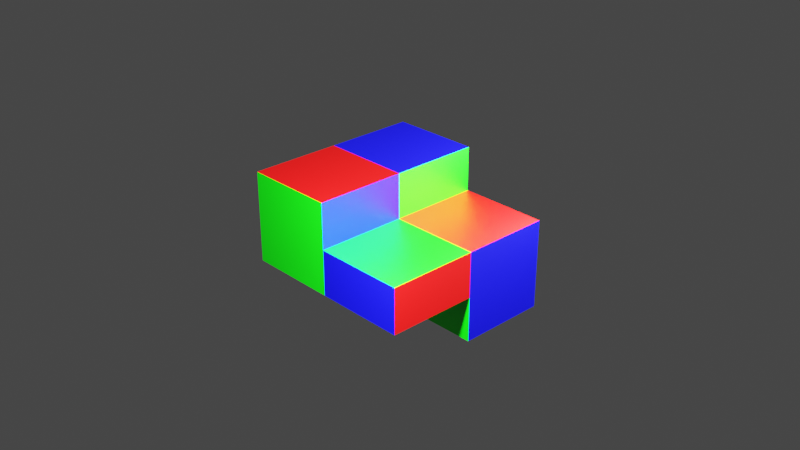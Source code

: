 # Source: testObj.blend  (saved by Blender 3.6.13; exported with 4.5.12 LTS)
import bpy
from mathutils import Matrix  # noqa: F401  (used for matrix-valued properties, if any)

bpy.ops.wm.read_factory_settings(use_empty=True)
scene = bpy.context.scene
scene.name = 'Scene'

# ---- collections
col_collection = bpy.data.collections.new('Collection'); scene.collection.children.link(col_collection)
col_skp_imported_data = bpy.data.collections.new('SKP Imported Data'); scene.collection.children.link(col_skp_imported_data)
col_skp_scenes__as_cameras = bpy.data.collections.new('SKP Scenes (as Cameras)'); col_skp_imported_data.children.link(col_skp_scenes__as_cameras)
col_skp_components = bpy.data.collections.new('SKP Components'); col_skp_imported_data.children.link(col_skp_components)
col_skp_components.hide_viewport = True
col_skp_mesh_objects = bpy.data.collections.new('SKP Mesh Objects'); col_skp_imported_data.children.link(col_skp_mesh_objects)

# ---- materials (node trees are filled in below, after node groups)
mat_color_a01 = bpy.data.materials.new('[Color_A01]')
mat_color_a01.use_transparent_shadow = False
mat_color_a01.diffuse_color = (1.0, 0.0, 0.0, 1.0)
mat_color_i01 = bpy.data.materials.new('[Color_I01]')
mat_color_i01.use_transparent_shadow = False
mat_color_i01.diffuse_color = (0.0, 0.0, 1.0, 1.0)
mat_color_g01 = bpy.data.materials.new('[Color_G01]')
mat_color_g01.use_transparent_shadow = False
mat_color_g01.diffuse_color = (0.0, 1.0, 0.0, 1.0)
mat_material = bpy.data.materials.new('Material')
mat_material.alpha_threshold = 0.0
mat_material.use_transparent_shadow = False
mat_material.roughness = 0.5
mat_material.line_color = (0.0, 0.0, 0.0, 1.0)

# ---- material node trees
mat_color_a01.use_nodes = True; mat_color_a01.node_tree.nodes.clear()
_N = mat_color_a01.node_tree.nodes; _L = mat_color_a01.node_tree.links
n0 = _N.new('ShaderNodeBsdfPrincipled'); n0.name = 'Principled BSDF'; n0.location = (10, 300)
n0.distribution = 'GGX'
n0.subsurface_method = 'RANDOM_WALK_SKIN'
n0.inputs[0].default_value = (1.0, 0.0, 0.0, 1.0)
n0.inputs[3].default_value = 1.45
n0.inputs[27].default_value = (0.0, 0.0, 0.0, 1.0)
n0.inputs[28].default_value = 1.0
n1 = _N.new('ShaderNodeOutputMaterial'); n1.name = 'Material Output'; n1.location = (300, 300)
_L.new(n0.outputs[0], n1.inputs[0])
n1.is_active_output = True
mat_color_i01.use_nodes = True; mat_color_i01.node_tree.nodes.clear()
_N = mat_color_i01.node_tree.nodes; _L = mat_color_i01.node_tree.links
n0 = _N.new('ShaderNodeBsdfPrincipled'); n0.name = 'Principled BSDF'; n0.location = (10, 300)
n0.distribution = 'GGX'
n0.subsurface_method = 'RANDOM_WALK_SKIN'
n0.inputs[0].default_value = (0.0, 0.0, 1.0, 1.0)
n0.inputs[3].default_value = 1.45
n0.inputs[27].default_value = (0.0, 0.0, 0.0, 1.0)
n0.inputs[28].default_value = 1.0
n1 = _N.new('ShaderNodeOutputMaterial'); n1.name = 'Material Output'; n1.location = (300, 300)
_L.new(n0.outputs[0], n1.inputs[0])
n1.is_active_output = True
mat_color_g01.use_nodes = True; mat_color_g01.node_tree.nodes.clear()
_N = mat_color_g01.node_tree.nodes; _L = mat_color_g01.node_tree.links
n0 = _N.new('ShaderNodeBsdfPrincipled'); n0.name = 'Principled BSDF'; n0.location = (10, 300)
n0.distribution = 'GGX'
n0.subsurface_method = 'RANDOM_WALK_SKIN'
n0.inputs[0].default_value = (0.0, 1.0, 0.0, 1.0)
n0.inputs[3].default_value = 1.45
n0.inputs[27].default_value = (0.0, 0.0, 0.0, 1.0)
n0.inputs[28].default_value = 1.0
n1 = _N.new('ShaderNodeOutputMaterial'); n1.name = 'Material Output'; n1.location = (300, 300)
_L.new(n0.outputs[0], n1.inputs[0])
n1.is_active_output = True
mat_material.use_nodes = True; mat_material.node_tree.nodes.clear()
_N = mat_material.node_tree.nodes; _L = mat_material.node_tree.links
n0 = _N.new('ShaderNodeOutputMaterial'); n0.name = 'Material Output'; n0.location = (300, 300)
n1 = _N.new('ShaderNodeBsdfPrincipled'); n1.name = 'Principled BSDF'; n1.location = (10, 300)
n1.distribution = 'GGX'
n1.subsurface_method = 'RANDOM_WALK_SKIN'
n1.inputs[3].default_value = 1.45
n1.inputs[27].default_value = (0.0, 0.0, 0.0, 1.0)
n1.inputs[28].default_value = 1.0
_L.new(n1.outputs[0], n0.inputs[0])
n0.is_active_output = True

# ---- world
world_world = bpy.data.worlds.new('World'); scene.world = world_world
world_world.use_nodes = True; world_world.node_tree.nodes.clear()
_N = world_world.node_tree.nodes; _L = world_world.node_tree.links
n0 = _N.new('ShaderNodeOutputWorld'); n0.name = 'World Output'; n0.location = (300, 300)
n1 = _N.new('ShaderNodeBackground'); n1.name = 'Background'; n1.location = (10, 300)
n1.inputs[0].default_value = (0.05088, 0.05088, 0.05088, 1.0)
_L.new(n1.outputs[0], n0.inputs[0])
n0.is_active_output = True
world_world.color = (0.05088, 0.05088, 0.05088)
world_world.use_sun_shadow = False
world_world.sun_shadow_jitter_overblur = 0.0

# ---- cameras
cam_camera = bpy.data.cameras.new('Camera')
cam_camera.clip_end = 100.0
cam_camera.ortho_scale = 7.314

# ---- lights
light_light = bpy.data.lights.new('Light', 'POINT')
light_light.transmission_factor = 0.0
light_light.energy = 1000.0
light_light.shadow_soft_size = 0.1
light_light.shadow_maximum_resolution = 0.006
light_light.use_absolute_resolution = True
light_light_001 = bpy.data.lights.new('Light.001', 'POINT')
light_light_001.transmission_factor = 0.0
light_light_001.energy = 1000.0
light_light_001.shadow_soft_size = 0.1
light_light_001.shadow_maximum_resolution = 0.006
light_light_001.use_absolute_resolution = True
light_light_002 = bpy.data.lights.new('Light.002', 'POINT')
light_light_002.transmission_factor = 0.0
light_light_002.energy = 1000.0
light_light_002.shadow_soft_size = 0.1
light_light_002.shadow_maximum_resolution = 0.006
light_light_002.use_absolute_resolution = True

# ---- meshes
me_cube_002 = bpy.data.meshes.new('Cube.002')
me_cube_002.from_pydata([(-1.0, -1.0, -1.0), (-1.0, -1.0, 1.0), (-1.0, 1.0, -1.0), (-1.0, 1.0, 1.0), (1.0, -1.0, -1.0), (1.0, -1.0, 1.0), (1.0, 1.0, -1.0), (1.0, 1.0, 1.0)], [], [(0, 1, 3, 2), (2, 3, 7, 6), (6, 7, 5, 4), (4, 5, 1, 0), (2, 6, 4, 0), (7, 3, 1, 5)])
_uv = me_cube_002.uv_layers.new(name='UVMap')
_uv.uv.foreach_set('vector', [0.375, 0.0, 0.625, 0.0, 0.625, 0.25, 0.375, 0.25, 0.375, 0.25, 0.625, 0.25, 0.625, 0.5, 0.375, 0.5, 0.375, 0.5, 0.625, 0.5, 0.625, 0.75, 0.375, 0.75, 0.375, 0.75, 0.625, 0.75, 0.625, 1.0, 0.375, 1.0, 0.125, 0.5, 0.375, 0.5, 0.375, 0.75, 0.125, 0.75, 0.625, 0.5, 0.875, 0.5, 0.875, 0.75, 0.625, 0.75])
me_cube_002.update()
me_loose_entity = bpy.data.meshes.new('_(Loose Entity)')
me_loose_entity.from_pydata([(0.0, 0.0, 0.0), (1.0, 1.0, 0.0), (-1.805e-16, 1.0, 0.0), (1.0, 0.0, 0.0), (1.0, 1.0, -1.0), (0.0, 0.0, -1.0), (-1.805e-16, 1.0, -1.0), (1.0, 0.0, -1.0), (-1.296e-19, 0.0, -0.5), (1.0, 0.0, -0.5), (1.803e-16, -1.0, 0.0), (1.803e-16, -1.0, -0.5), (1.0, -1.0, 0.0), (1.0, -1.0, -0.5), (-1.0, -1.0, -0.5), (-1.0, -7.219e-16, -0.5), (-7.219e-16, -7.219e-16, 0.5), (-7.219e-16, -1.0, 0.5), (-1.0, -7.219e-16, 0.5), (-1.0, -1.0, 0.5), (-1.0, -7.219e-16, -2.256e-17), (-1.0, 1.0, 0.5), (-1.0, 1.0, -2.256e-17), (0.0, 1.0, 0.5)], [], [(0, 1, 2), (1, 0, 3), (4, 5, 6), (5, 4, 7), (0, 2, 8), (8, 2, 5), (5, 2, 6), (2, 4, 6), (4, 2, 1), (4, 9, 7), (9, 4, 3), (3, 4, 1), (9, 5, 7), (5, 9, 8), (8, 10, 11), (0, 10, 8), (12, 11, 13), (11, 12, 10), (9, 12, 13), (12, 9, 3), (3, 8, 9), (0, 8, 3), (0, 10, 3), (3, 10, 12), (9, 11, 8), (11, 9, 13), (8, 14, 15), (14, 8, 11), (10, 16, 17), (0, 16, 10), (17, 18, 19), (18, 17, 16), (15, 0, 8), (0, 15, 20), (21, 2, 22), (2, 21, 23), (18, 14, 19), (14, 18, 15), (15, 18, 20), (0, 23, 16), (23, 0, 2), (16, 21, 18), (21, 16, 23), (18, 0, 20), (0, 18, 16), (10, 14, 11), (14, 10, 19), (19, 10, 17), (21, 20, 18), (20, 21, 22), (2, 20, 22), (0, 20, 2)])
me_loose_entity.polygons.foreach_set('material_index', [0, 0, 1, 1, 0, 0, 0, 2, 2, 1, 1, 1, 2, 2, 3, 3, 1, 1, 0, 0, 3, 3, 2, 2, 1, 1, 0, 0, 1, 1, 0, 0, 1, 1, 0, 0, 1, 1, 1, 2, 2, 1, 1, 3, 3, 2, 2, 2, 2, 2, 1, 1])
me_loose_entity.materials.append(mat_color_a01)
me_loose_entity.materials.append(mat_color_i01)
me_loose_entity.materials.append(mat_color_g01)
me_loose_entity.materials.append(mat_material)
me_loose_entity.update()

# ---- objects
ob_light = bpy.data.objects.new('Light', light_light)
ob_camera = bpy.data.objects.new('Camera', cam_camera)
ob_light_001 = bpy.data.objects.new('Light.001', light_light_001)
ob_light_002 = bpy.data.objects.new('Light.002', light_light_002)
ob_cube_001 = bpy.data.objects.new('Cube.001', me_cube_002)
ob_loose_entity = bpy.data.objects.new('_(Loose Entity)', me_loose_entity)

# ---- transforms, parenting, visibility, modifiers, constraints
ob_light.location = (1.331, -1.451, 1.1)
ob_light.rotation_euler = (0.6503, 0.05522, 1.866)
ob_light.lock_rotations_4d = False
ob_light.empty_display_type = 'ARROWS'
ob_light.color = (0.0, 0.0, 0.0, 0.0)
ob_light.lineart.crease_threshold = 0.0
ob_camera.location = (7.359, -6.926, 4.958)
ob_camera.rotation_euler = (1.109, 0.0, 0.8149)
ob_camera.lock_rotations_4d = False
ob_camera.empty_display_type = 'ARROWS'
ob_camera.color = (0.0, 0.0, 0.0, 0.0)
ob_camera.display_type = 'WIRE'
ob_camera.lineart.crease_threshold = 0.0
ob_light_001.location = (1.331, 1.223, 1.1)
ob_light_001.rotation_euler = (0.6503, 0.05522, 1.866)
ob_light_001.lock_rotations_4d = False
ob_light_001.empty_display_type = 'ARROWS'
ob_light_001.color = (0.0, 0.0, 0.0, 0.0)
ob_light_001.lineart.crease_threshold = 0.0
ob_light_002.location = (-1.579, 0.6019, -1.146)
ob_light_002.rotation_euler = (0.6503, 0.05522, 1.866)
ob_light_002.lock_rotations_4d = False
ob_light_002.empty_display_type = 'ARROWS'
ob_light_002.color = (0.0, 0.0, 0.0, 0.0)
ob_light_002.lineart.crease_threshold = 0.0
ob_cube_001.location = (3.919, 6.047, 0.0)
ob_loose_entity.location = (0.0, 0.0, 0.0)

# ---- collection membership
col_collection.objects.link(ob_light)
col_collection.objects.link(ob_camera)
col_collection.objects.link(ob_light_001)
col_collection.objects.link(ob_light_002)
col_collection.objects.link(ob_cube_001)
col_skp_mesh_objects.objects.link(ob_loose_entity)
def _layer_coll(name, lc=None):
    lc = lc or bpy.context.view_layer.layer_collection
    for c in lc.children:
        if c.name == name: return c
        r = _layer_coll(name, c)
        if r: return r
_layer_coll('SKP Components').exclude = True

# ---- scene / render settings (as saved in the file)
scene.camera = ob_camera
scene.frame_start = 1; scene.frame_end = 250; scene.frame_set(120)
scene.render.engine = 'BLENDER_EEVEE_NEXT'
scene.cycles.sampling_pattern = 'TABULATED_SOBOL'
scene.view_settings.view_transform = 'Filmic'
bpy.context.view_layer.update()
